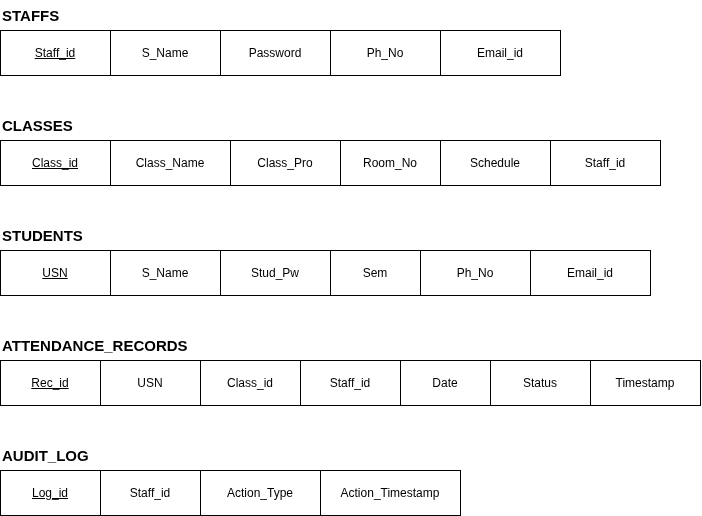

The diagram above was exported from draw.io. Its source (the exported page's mxGraphModel, read from the mxfile embedded in the PNG):
<mxGraphModel dx="1022" dy="610" grid="1" gridSize="10" guides="1" tooltips="1" connect="1" arrows="1" fold="1" page="1" pageScale="1" pageWidth="1100" pageHeight="850" math="0" shadow="0">
  <root>
    <mxCell id="0" />
    <mxCell id="1" parent="0" />
    <mxCell id="t_staffs" parent="1" style="text;html=1;strokeColor=none;fillColor=none;align=left;verticalAlign=middle;" value="&lt;b style='font-size:15px;'&gt;STAFFS&lt;/b&gt;" vertex="1">
      <mxGeometry height="30" width="100" x="60" y="50" as="geometry" />
    </mxCell>
    <mxCell id="s1" parent="1" style="rounded=0;whiteSpace=wrap;html=1;strokeColor=#000000;fillColor=#ffffff;" value="&lt;u&gt;Staff_id&lt;/u&gt;" vertex="1">
      <mxGeometry height="45" width="110" x="60" y="80" as="geometry" />
    </mxCell>
    <mxCell id="s2" parent="1" style="rounded=0;whiteSpace=wrap;html=1;strokeColor=#000000;fillColor=#ffffff;" value="S_Name" vertex="1">
      <mxGeometry height="45" width="110" x="170" y="80" as="geometry" />
    </mxCell>
    <mxCell id="s3" parent="1" style="rounded=0;whiteSpace=wrap;html=1;strokeColor=#000000;fillColor=#ffffff;" value="Password" vertex="1">
      <mxGeometry height="45" width="110" x="280" y="80" as="geometry" />
    </mxCell>
    <mxCell id="s4" parent="1" style="rounded=0;whiteSpace=wrap;html=1;strokeColor=#000000;fillColor=#ffffff;" value="Ph_No" vertex="1">
      <mxGeometry height="45" width="110" x="390" y="80" as="geometry" />
    </mxCell>
    <mxCell id="s5" parent="1" style="rounded=0;whiteSpace=wrap;html=1;strokeColor=#000000;fillColor=#ffffff;" value="Email_id" vertex="1">
      <mxGeometry height="45" width="120" x="500" y="80" as="geometry" />
    </mxCell>
    <mxCell id="t_classes" parent="1" style="text;html=1;strokeColor=none;fillColor=none;align=left;verticalAlign=middle;" value="&lt;b style='font-size:15px;'&gt;CLASSES&lt;/b&gt;" vertex="1">
      <mxGeometry height="30" width="100" x="60" y="160" as="geometry" />
    </mxCell>
    <mxCell id="c1" parent="1" style="rounded=0;whiteSpace=wrap;html=1;strokeColor=#000000;fillColor=#ffffff;" value="&lt;u&gt;Class_id&lt;/u&gt;" vertex="1">
      <mxGeometry height="45" width="110" x="60" y="190" as="geometry" />
    </mxCell>
    <mxCell id="c2" parent="1" style="rounded=0;whiteSpace=wrap;html=1;strokeColor=#000000;fillColor=#ffffff;" value="Class_Name" vertex="1">
      <mxGeometry height="45" width="120" x="170" y="190" as="geometry" />
    </mxCell>
    <mxCell id="c3" parent="1" style="rounded=0;whiteSpace=wrap;html=1;strokeColor=#000000;fillColor=#ffffff;" value="Class_Pro" vertex="1">
      <mxGeometry height="45" width="110" x="290" y="190" as="geometry" />
    </mxCell>
    <mxCell id="c4" parent="1" style="rounded=0;whiteSpace=wrap;html=1;strokeColor=#000000;fillColor=#ffffff;" value="Room_No" vertex="1">
      <mxGeometry height="45" width="100" x="400" y="190" as="geometry" />
    </mxCell>
    <mxCell id="c5" parent="1" style="rounded=0;whiteSpace=wrap;html=1;strokeColor=#000000;fillColor=#ffffff;" value="Schedule" vertex="1">
      <mxGeometry height="45" width="110" x="500" y="190" as="geometry" />
    </mxCell>
    <mxCell id="c6" parent="1" style="rounded=0;whiteSpace=wrap;html=1;strokeColor=#000000;fillColor=#ffffff;" value="Staff_id" vertex="1">
      <mxGeometry height="45" width="110" x="610" y="190" as="geometry" />
    </mxCell>
    <mxCell id="t_students" parent="1" style="text;html=1;strokeColor=none;fillColor=none;align=left;verticalAlign=middle;" value="&lt;b style='font-size:15px;'&gt;STUDENTS&lt;/b&gt;" vertex="1">
      <mxGeometry height="30" width="100" x="60" y="270" as="geometry" />
    </mxCell>
    <mxCell id="st1" parent="1" style="rounded=0;whiteSpace=wrap;html=1;strokeColor=#000000;fillColor=#ffffff;" value="&lt;u&gt;USN&lt;/u&gt;" vertex="1">
      <mxGeometry height="45" width="110" x="60" y="300" as="geometry" />
    </mxCell>
    <mxCell id="st2" parent="1" style="rounded=0;whiteSpace=wrap;html=1;strokeColor=#000000;fillColor=#ffffff;" value="S_Name" vertex="1">
      <mxGeometry height="45" width="110" x="170" y="300" as="geometry" />
    </mxCell>
    <mxCell id="st3" parent="1" style="rounded=0;whiteSpace=wrap;html=1;strokeColor=#000000;fillColor=#ffffff;" value="Stud_Pw" vertex="1">
      <mxGeometry height="45" width="110" x="280" y="300" as="geometry" />
    </mxCell>
    <mxCell id="st4" parent="1" style="rounded=0;whiteSpace=wrap;html=1;strokeColor=#000000;fillColor=#ffffff;" value="Sem" vertex="1">
      <mxGeometry height="45" width="90" x="390" y="300" as="geometry" />
    </mxCell>
    <mxCell id="st5" parent="1" style="rounded=0;whiteSpace=wrap;html=1;strokeColor=#000000;fillColor=#ffffff;" value="Ph_No" vertex="1">
      <mxGeometry height="45" width="110" x="480" y="300" as="geometry" />
    </mxCell>
    <mxCell id="st6" parent="1" style="rounded=0;whiteSpace=wrap;html=1;strokeColor=#000000;fillColor=#ffffff;" value="Email_id" vertex="1">
      <mxGeometry height="45" width="120" x="590" y="300" as="geometry" />
    </mxCell>
    <mxCell id="t_att" parent="1" style="text;html=1;strokeColor=none;fillColor=none;align=left;verticalAlign=middle;" value="&lt;b style='font-size:15px;'&gt;ATTENDANCE_RECORDS&lt;/b&gt;" vertex="1">
      <mxGeometry height="30" width="200" x="60" y="380" as="geometry" />
    </mxCell>
    <mxCell id="ar1" parent="1" style="rounded=0;whiteSpace=wrap;html=1;strokeColor=#000000;fillColor=#ffffff;" value="&lt;u&gt;Rec_id&lt;/u&gt;" vertex="1">
      <mxGeometry height="45" width="100" x="60" y="410" as="geometry" />
    </mxCell>
    <mxCell id="ar2" parent="1" style="rounded=0;whiteSpace=wrap;html=1;strokeColor=#000000;fillColor=#ffffff;" value="USN" vertex="1">
      <mxGeometry height="45" width="100" x="160" y="410" as="geometry" />
    </mxCell>
    <mxCell id="ar3" parent="1" style="rounded=0;whiteSpace=wrap;html=1;strokeColor=#000000;fillColor=#ffffff;" value="Class_id" vertex="1">
      <mxGeometry height="45" width="100" x="260" y="410" as="geometry" />
    </mxCell>
    <mxCell id="ar4" parent="1" style="rounded=0;whiteSpace=wrap;html=1;strokeColor=#000000;fillColor=#ffffff;" value="Staff_id" vertex="1">
      <mxGeometry height="45" width="100" x="360" y="410" as="geometry" />
    </mxCell>
    <mxCell id="ar5" parent="1" style="rounded=0;whiteSpace=wrap;html=1;strokeColor=#000000;fillColor=#ffffff;" value="Date" vertex="1">
      <mxGeometry height="45" width="90" x="460" y="410" as="geometry" />
    </mxCell>
    <mxCell id="ar6" parent="1" style="rounded=0;whiteSpace=wrap;html=1;strokeColor=#000000;fillColor=#ffffff;" value="Status" vertex="1">
      <mxGeometry height="45" width="100" x="550" y="410" as="geometry" />
    </mxCell>
    <mxCell id="ar7" parent="1" style="rounded=0;whiteSpace=wrap;html=1;strokeColor=#000000;fillColor=#ffffff;" value="Timestamp" vertex="1">
      <mxGeometry height="45" width="110" x="650" y="410" as="geometry" />
    </mxCell>
    <mxCell id="t_audit" parent="1" style="text;html=1;strokeColor=none;fillColor=none;align=left;verticalAlign=middle;" value="&lt;b style='font-size:15px;'&gt;AUDIT_LOG&lt;/b&gt;" vertex="1">
      <mxGeometry height="30" width="120" x="60" y="490" as="geometry" />
    </mxCell>
    <mxCell id="al1" parent="1" style="rounded=0;whiteSpace=wrap;html=1;strokeColor=#000000;fillColor=#ffffff;" value="&lt;u&gt;Log_id&lt;/u&gt;" vertex="1">
      <mxGeometry height="45" width="100" x="60" y="520" as="geometry" />
    </mxCell>
    <mxCell id="al2" parent="1" style="rounded=0;whiteSpace=wrap;html=1;strokeColor=#000000;fillColor=#ffffff;" value="Staff_id" vertex="1">
      <mxGeometry height="45" width="100" x="160" y="520" as="geometry" />
    </mxCell>
    <mxCell id="al3" parent="1" style="rounded=0;whiteSpace=wrap;html=1;strokeColor=#000000;fillColor=#ffffff;" value="Action_Type" vertex="1">
      <mxGeometry height="45" width="120" x="260" y="520" as="geometry" />
    </mxCell>
    <mxCell id="al4" parent="1" style="rounded=0;whiteSpace=wrap;html=1;strokeColor=#000000;fillColor=#ffffff;" value="Action_Timestamp" vertex="1">
      <mxGeometry height="45" width="140" x="380" y="520" as="geometry" />
    </mxCell>
  </root>
</mxGraphModel>